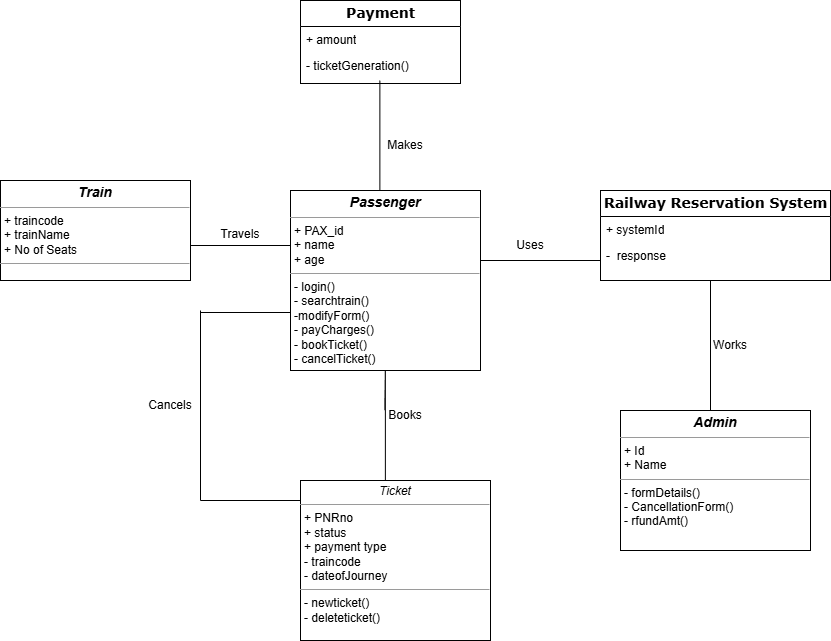

The diagram above was exported from draw.io. Its source (the exported page's mxGraphModel, read from the mxfile embedded in the PNG):
<mxGraphModel dx="1048" dy="688" grid="1" gridSize="10" guides="1" tooltips="1" connect="1" arrows="1" fold="1" page="1" pageScale="1" pageWidth="850" pageHeight="1100" math="0" shadow="0">
  <root>
    <mxCell id="0" />
    <mxCell id="1" parent="0" />
    <mxCell id="tM-Ke8RXTANhzkpc5LHs-109" parent="1" style="swimlane;html=1;fontStyle=0;childLayout=stackLayout;horizontal=1;startSize=26;fillColor=none;horizontalStack=0;resizeParent=1;resizeLast=0;collapsible=1;marginBottom=0;swimlaneFillColor=#ffffff;rounded=0;shadow=0;comic=0;labelBackgroundColor=none;strokeWidth=1;fontFamily=Verdana;fontSize=10;align=center;" value="&lt;font style=&quot;font-size: 14px;&quot;&gt;&lt;b&gt;Railway Reservation System&lt;/b&gt;&lt;/font&gt;" vertex="1">
      <mxGeometry height="90" width="230" x="620" y="240" as="geometry" />
    </mxCell>
    <mxCell id="tM-Ke8RXTANhzkpc5LHs-110" parent="tM-Ke8RXTANhzkpc5LHs-109" style="text;html=1;strokeColor=none;fillColor=none;align=left;verticalAlign=top;spacingLeft=4;spacingRight=4;whiteSpace=wrap;overflow=hidden;rotatable=0;points=[[0,0.5],[1,0.5]];portConstraint=eastwest;" value="+ systemId" vertex="1">
      <mxGeometry height="26" width="230" y="26" as="geometry" />
    </mxCell>
    <mxCell id="tM-Ke8RXTANhzkpc5LHs-111" parent="tM-Ke8RXTANhzkpc5LHs-109" style="text;html=1;strokeColor=none;fillColor=none;align=left;verticalAlign=top;spacingLeft=4;spacingRight=4;whiteSpace=wrap;overflow=hidden;rotatable=0;points=[[0,0.5],[1,0.5]];portConstraint=eastwest;" value="-&amp;nbsp; response" vertex="1">
      <mxGeometry height="26" width="230" y="52" as="geometry" />
    </mxCell>
    <mxCell id="tM-Ke8RXTANhzkpc5LHs-136" parent="1" style="verticalAlign=top;align=left;overflow=fill;fontSize=12;fontFamily=Helvetica;html=1;rounded=0;shadow=0;comic=0;labelBackgroundColor=none;strokeWidth=1" value="&lt;p style=&quot;margin:0px;margin-top:4px;text-align:center;&quot;&gt;&lt;i&gt;&lt;b&gt;&lt;font style=&quot;font-size: 14px;&quot;&gt;Admin&lt;/font&gt;&lt;/b&gt;&lt;/i&gt;&lt;/p&gt;&lt;hr size=&quot;1&quot;&gt;&lt;p style=&quot;margin:0px;margin-left:4px;&quot;&gt;+ Id&lt;br&gt;+ Name&amp;nbsp;&lt;/p&gt;&lt;hr size=&quot;1&quot;&gt;&lt;p style=&quot;margin:0px;margin-left:4px;&quot;&gt;- formDetails()&lt;br&gt;- CancellationForm()&lt;/p&gt;&lt;p style=&quot;margin:0px;margin-left:4px;&quot;&gt;- rfundAmt()&lt;/p&gt;" vertex="1">
      <mxGeometry height="140" width="190" x="640" y="460" as="geometry" />
    </mxCell>
    <mxCell id="tM-Ke8RXTANhzkpc5LHs-141" parent="1" style="verticalAlign=top;align=left;overflow=fill;fontSize=12;fontFamily=Helvetica;html=1;rounded=0;shadow=0;comic=0;labelBackgroundColor=none;strokeWidth=1" value="&lt;p style=&quot;margin:0px;margin-top:4px;text-align:center;&quot;&gt;&lt;i&gt;&lt;b&gt;&lt;font style=&quot;font-size: 14px;&quot;&gt;Train&lt;/font&gt;&lt;/b&gt;&lt;/i&gt;&lt;/p&gt;&lt;hr size=&quot;1&quot;&gt;&lt;p style=&quot;margin:0px;margin-left:4px;&quot;&gt;&lt;font&gt;+ traincode&lt;br&gt;+ trainName&lt;/font&gt;&lt;/p&gt;&lt;p style=&quot;margin:0px;margin-left:4px;&quot;&gt;&lt;font&gt;+ No of Seats&lt;/font&gt;&lt;/p&gt;&lt;hr size=&quot;1&quot;&gt;&lt;p style=&quot;margin:0px;margin-left:4px;&quot;&gt;&lt;br&gt;&lt;/p&gt;" vertex="1">
      <mxGeometry height="100" width="190" x="20" y="230" as="geometry" />
    </mxCell>
    <mxCell id="tM-Ke8RXTANhzkpc5LHs-146" parent="1" style="verticalAlign=top;align=left;overflow=fill;fontSize=12;fontFamily=Helvetica;html=1;rounded=0;shadow=0;comic=0;labelBackgroundColor=none;strokeWidth=1" value="&lt;p style=&quot;margin:0px;margin-top:4px;text-align:center;&quot;&gt;&lt;i&gt;Ticket&lt;/i&gt;&lt;/p&gt;&lt;hr size=&quot;1&quot;&gt;&lt;p style=&quot;margin:0px;margin-left:4px;&quot;&gt;+ PNRno&lt;br&gt;+ status&lt;/p&gt;&lt;p style=&quot;margin:0px;margin-left:4px;&quot;&gt;+ payment type&lt;/p&gt;&lt;p style=&quot;margin:0px;margin-left:4px;&quot;&gt;- traincode&lt;/p&gt;&lt;p style=&quot;margin:0px;margin-left:4px;&quot;&gt;- dateofJourney&lt;/p&gt;&lt;hr size=&quot;1&quot;&gt;&lt;p style=&quot;margin:0px;margin-left:4px;&quot;&gt;- newticket()&lt;/p&gt;&lt;p style=&quot;margin:0px;margin-left:4px;&quot;&gt;- deleteticket()&lt;/p&gt;" vertex="1">
      <mxGeometry height="160" width="190" x="320" y="530" as="geometry" />
    </mxCell>
    <mxCell id="tM-Ke8RXTANhzkpc5LHs-153" parent="1" style="verticalAlign=top;align=left;overflow=fill;fontSize=12;fontFamily=Helvetica;html=1;rounded=0;shadow=0;comic=0;labelBackgroundColor=none;strokeWidth=1" value="&lt;p style=&quot;margin:0px;margin-top:4px;text-align:center;&quot;&gt;&lt;i&gt;&lt;b&gt;&lt;font style=&quot;font-size: 14px;&quot;&gt;Passenger&lt;/font&gt;&lt;/b&gt;&lt;/i&gt;&lt;/p&gt;&lt;hr size=&quot;1&quot;&gt;&lt;p style=&quot;margin:0px;margin-left:4px;&quot;&gt;+ PAX_id&lt;br&gt;+ name&lt;/p&gt;&lt;p style=&quot;margin:0px;margin-left:4px;&quot;&gt;+ age&lt;/p&gt;&lt;hr size=&quot;1&quot;&gt;&lt;p style=&quot;margin:0px;margin-left:4px;&quot;&gt;- login()&lt;br&gt;- searchtrain()&lt;/p&gt;&lt;p style=&quot;margin:0px;margin-left:4px;&quot;&gt;-modifyForm()&lt;/p&gt;&lt;p style=&quot;margin:0px;margin-left:4px;&quot;&gt;- payCharges()&lt;/p&gt;&lt;p style=&quot;margin:0px;margin-left:4px;&quot;&gt;- bookTicket()&lt;/p&gt;&lt;p style=&quot;margin:0px;margin-left:4px;&quot;&gt;- cancelTicket()&lt;/p&gt;" vertex="1">
      <mxGeometry height="180" width="190" x="310" y="240" as="geometry" />
    </mxCell>
    <mxCell id="tM-Ke8RXTANhzkpc5LHs-185" parent="1" style="swimlane;html=1;fontStyle=0;childLayout=stackLayout;horizontal=1;startSize=26;fillColor=none;horizontalStack=0;resizeParent=1;resizeLast=0;collapsible=1;marginBottom=0;swimlaneFillColor=#ffffff;rounded=0;shadow=0;comic=0;labelBackgroundColor=none;strokeWidth=1;fontFamily=Verdana;fontSize=10;align=center;" value="&lt;font style=&quot;font-size: 14px;&quot;&gt;&lt;b style=&quot;&quot;&gt;Payment&lt;/b&gt;&lt;/font&gt;" vertex="1">
      <mxGeometry height="83" width="160" x="320" y="50" as="geometry" />
    </mxCell>
    <mxCell id="tM-Ke8RXTANhzkpc5LHs-186" parent="tM-Ke8RXTANhzkpc5LHs-185" style="text;html=1;strokeColor=none;fillColor=none;align=left;verticalAlign=top;spacingLeft=4;spacingRight=4;whiteSpace=wrap;overflow=hidden;rotatable=0;points=[[0,0.5],[1,0.5]];portConstraint=eastwest;" value="&lt;font&gt;+ amount&lt;/font&gt;" vertex="1">
      <mxGeometry height="26" width="160" y="26" as="geometry" />
    </mxCell>
    <mxCell id="tM-Ke8RXTANhzkpc5LHs-187" parent="tM-Ke8RXTANhzkpc5LHs-185" style="text;html=1;strokeColor=none;fillColor=none;align=left;verticalAlign=top;spacingLeft=4;spacingRight=4;whiteSpace=wrap;overflow=hidden;rotatable=0;points=[[0,0.5],[1,0.5]];portConstraint=eastwest;" value="&lt;font&gt;- ticketGeneration()&lt;/font&gt;" vertex="1">
      <mxGeometry height="26" width="160" y="52" as="geometry" />
    </mxCell>
    <mxCell id="tM-Ke8RXTANhzkpc5LHs-189" parent="1" style="line;strokeWidth=1;fillColor=none;align=left;verticalAlign=middle;spacingTop=-1;spacingLeft=3;spacingRight=3;rotatable=0;labelPosition=right;points=[];portConstraint=eastwest;strokeColor=inherit;" value="" vertex="1">
      <mxGeometry height="8" width="100" x="210" y="291" as="geometry" />
    </mxCell>
    <mxCell id="tM-Ke8RXTANhzkpc5LHs-190" parent="1" style="line;strokeWidth=1;fillColor=none;align=left;verticalAlign=middle;spacingTop=-1;spacingLeft=3;spacingRight=3;rotatable=0;labelPosition=right;points=[];portConstraint=eastwest;strokeColor=inherit;" value="" vertex="1">
      <mxGeometry height="62" width="120" x="500" y="279" as="geometry" />
    </mxCell>
    <mxCell id="tM-Ke8RXTANhzkpc5LHs-191" edge="1" parent="1" style="endArrow=none;html=1;rounded=0;" value="">
      <mxGeometry height="50" relative="1" width="50" as="geometry">
        <Array as="points">
          <mxPoint x="399.40999999999997" y="130" />
        </Array>
        <mxPoint x="399.40999999999997" y="240" as="sourcePoint" />
        <mxPoint x="399.40999999999997" y="130" as="targetPoint" />
      </mxGeometry>
    </mxCell>
    <mxCell id="tM-Ke8RXTANhzkpc5LHs-192" parent="1" style="line;strokeWidth=1;fillColor=none;align=left;verticalAlign=middle;spacingTop=-1;spacingLeft=3;spacingRight=3;rotatable=0;labelPosition=right;points=[];portConstraint=eastwest;strokeColor=inherit;" value="" vertex="1">
      <mxGeometry height="8" width="100" x="220" y="546" as="geometry" />
    </mxCell>
    <mxCell id="tM-Ke8RXTANhzkpc5LHs-193" edge="1" parent="1" style="endArrow=none;html=1;rounded=0;" value="">
      <mxGeometry height="50" relative="1" width="50" as="geometry">
        <Array as="points">
          <mxPoint x="404.82000000000005" y="420" />
          <mxPoint x="404.41" y="450" />
        </Array>
        <mxPoint x="404.82000000000005" y="530" as="sourcePoint" />
        <mxPoint x="404.41" y="460" as="targetPoint" />
      </mxGeometry>
    </mxCell>
    <mxCell id="tM-Ke8RXTANhzkpc5LHs-194" edge="1" parent="1" style="endArrow=none;html=1;rounded=0;" value="">
      <mxGeometry height="50" relative="1" width="50" as="geometry">
        <Array as="points">
          <mxPoint x="220" y="360" />
        </Array>
        <mxPoint x="220" y="550" as="sourcePoint" />
        <mxPoint x="220" y="440" as="targetPoint" />
      </mxGeometry>
    </mxCell>
    <mxCell id="tM-Ke8RXTANhzkpc5LHs-195" parent="1" style="line;strokeWidth=1;fillColor=none;align=left;verticalAlign=middle;spacingTop=-1;spacingLeft=3;spacingRight=3;rotatable=0;labelPosition=right;points=[];portConstraint=eastwest;strokeColor=inherit;" value="" vertex="1">
      <mxGeometry height="8" width="90" x="220" y="358" as="geometry" />
    </mxCell>
    <mxCell id="Ex82ynlCx09yuAtojEd0-2" edge="1" parent="1" style="endArrow=none;html=1;rounded=0;" value="">
      <mxGeometry height="50" relative="1" width="50" as="geometry">
        <mxPoint x="730" y="460" as="sourcePoint" />
        <mxPoint x="730" y="330" as="targetPoint" />
      </mxGeometry>
    </mxCell>
    <mxCell id="iuKxtVUcQkxe3lFI9zHv-1" parent="1" style="text;html=1;whiteSpace=wrap;strokeColor=none;fillColor=none;align=center;verticalAlign=middle;rounded=0;" value="Makes" vertex="1">
      <mxGeometry height="30" width="60" x="395" y="180" as="geometry" />
    </mxCell>
    <mxCell id="iuKxtVUcQkxe3lFI9zHv-2" parent="1" style="text;html=1;whiteSpace=wrap;strokeColor=none;fillColor=none;align=center;verticalAlign=middle;rounded=0;" value="Travels" vertex="1">
      <mxGeometry height="30" width="60" x="230" y="269" as="geometry" />
    </mxCell>
    <mxCell id="iuKxtVUcQkxe3lFI9zHv-3" parent="1" style="text;html=1;whiteSpace=wrap;strokeColor=none;fillColor=none;align=center;verticalAlign=middle;rounded=0;" value="Uses" vertex="1">
      <mxGeometry height="30" width="60" x="520" y="280" as="geometry" />
    </mxCell>
    <mxCell id="iuKxtVUcQkxe3lFI9zHv-4" parent="1" style="text;html=1;whiteSpace=wrap;strokeColor=none;fillColor=none;align=center;verticalAlign=middle;rounded=0;" value="Cancels" vertex="1">
      <mxGeometry height="30" width="60" x="160" y="440" as="geometry" />
    </mxCell>
    <mxCell id="iuKxtVUcQkxe3lFI9zHv-6" parent="1" style="text;html=1;whiteSpace=wrap;strokeColor=none;fillColor=none;align=center;verticalAlign=middle;rounded=0;" value="Books" vertex="1">
      <mxGeometry height="30" width="60" x="395" y="450" as="geometry" />
    </mxCell>
    <mxCell id="iuKxtVUcQkxe3lFI9zHv-7" parent="1" style="text;html=1;whiteSpace=wrap;strokeColor=none;fillColor=none;align=center;verticalAlign=middle;rounded=0;" value="Works" vertex="1">
      <mxGeometry height="30" width="60" x="720" y="380" as="geometry" />
    </mxCell>
  </root>
</mxGraphModel>